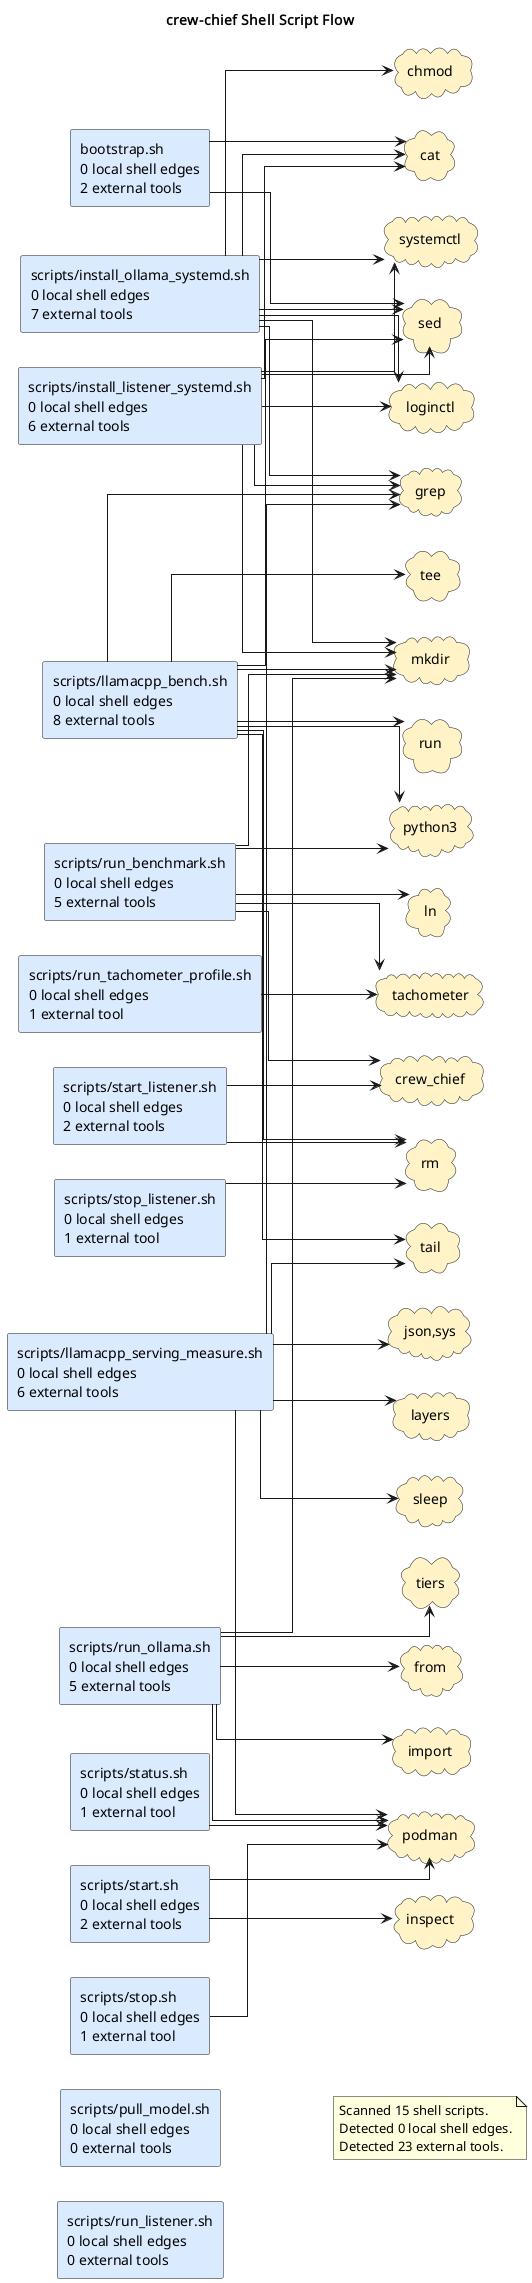

The diagram above was rendered by PlantUML. Its source (embedded in the PNG):
@startuml
title crew-chief Shell Script Flow
left to right direction
skinparam shadowing false
skinparam defaultFontName Monospace
skinparam componentStyle rectangle
skinparam linetype ortho
rectangle "bootstrap.sh\n0 local shell edges\n2 external tools" as shell_bootstrap_sh #DBEAFE
rectangle "scripts/install_listener_systemd.sh\n0 local shell edges\n6 external tools" as shell_scripts_install_listener_systemd_sh #DBEAFE
rectangle "scripts/install_ollama_systemd.sh\n0 local shell edges\n7 external tools" as shell_scripts_install_ollama_systemd_sh #DBEAFE
rectangle "scripts/llamacpp_bench.sh\n0 local shell edges\n8 external tools" as shell_scripts_llamacpp_bench_sh #DBEAFE
rectangle "scripts/llamacpp_serving_measure.sh\n0 local shell edges\n6 external tools" as shell_scripts_llamacpp_serving_measure_sh #DBEAFE
rectangle "scripts/pull_model.sh\n0 local shell edges\n0 external tools" as shell_scripts_pull_model_sh #DBEAFE
rectangle "scripts/run_benchmark.sh\n0 local shell edges\n5 external tools" as shell_scripts_run_benchmark_sh #DBEAFE
rectangle "scripts/run_listener.sh\n0 local shell edges\n0 external tools" as shell_scripts_run_listener_sh #DBEAFE
rectangle "scripts/run_ollama.sh\n0 local shell edges\n5 external tools" as shell_scripts_run_ollama_sh #DBEAFE
rectangle "scripts/run_tachometer_profile.sh\n0 local shell edges\n1 external tool" as shell_scripts_run_tachometer_profile_sh #DBEAFE
rectangle "scripts/start.sh\n0 local shell edges\n2 external tools" as shell_scripts_start_sh #DBEAFE
rectangle "scripts/start_listener.sh\n0 local shell edges\n2 external tools" as shell_scripts_start_listener_sh #DBEAFE
rectangle "scripts/status.sh\n0 local shell edges\n1 external tool" as shell_scripts_status_sh #DBEAFE
rectangle "scripts/stop.sh\n0 local shell edges\n1 external tool" as shell_scripts_stop_sh #DBEAFE
rectangle "scripts/stop_listener.sh\n0 local shell edges\n1 external tool" as shell_scripts_stop_listener_sh #DBEAFE
cloud "cat" as tool_cat #FEF3C7
cloud "chmod" as tool_chmod #FEF3C7
cloud "crew_chief" as tool_crew_chief #FEF3C7
cloud "from" as tool_from #FEF3C7
cloud "grep" as tool_grep #FEF3C7
cloud "import" as tool_import #FEF3C7
cloud "inspect" as tool_inspect #FEF3C7
cloud "json,sys" as tool_json_sys #FEF3C7
cloud "layers" as tool_layers #FEF3C7
cloud "ln" as tool_ln #FEF3C7
cloud "loginctl" as tool_loginctl #FEF3C7
cloud "mkdir" as tool_mkdir #FEF3C7
cloud "podman" as tool_podman #FEF3C7
cloud "python3" as tool_python3 #FEF3C7
cloud "rm" as tool_rm #FEF3C7
cloud "run" as tool_run #FEF3C7
cloud "sed" as tool_sed #FEF3C7
cloud "sleep" as tool_sleep #FEF3C7
cloud "systemctl" as tool_systemctl #FEF3C7
cloud "tachometer" as tool_tachometer #FEF3C7
cloud "tail" as tool_tail #FEF3C7
cloud "tee" as tool_tee #FEF3C7
cloud "tiers" as tool_tiers #FEF3C7
shell_bootstrap_sh --> tool_cat
shell_bootstrap_sh --> tool_sed
shell_scripts_install_listener_systemd_sh --> tool_cat
shell_scripts_install_listener_systemd_sh --> tool_grep
shell_scripts_install_listener_systemd_sh --> tool_loginctl
shell_scripts_install_listener_systemd_sh --> tool_mkdir
shell_scripts_install_listener_systemd_sh --> tool_sed
shell_scripts_install_listener_systemd_sh --> tool_systemctl
shell_scripts_install_ollama_systemd_sh --> tool_cat
shell_scripts_install_ollama_systemd_sh --> tool_chmod
shell_scripts_install_ollama_systemd_sh --> tool_grep
shell_scripts_install_ollama_systemd_sh --> tool_loginctl
shell_scripts_install_ollama_systemd_sh --> tool_mkdir
shell_scripts_install_ollama_systemd_sh --> tool_sed
shell_scripts_install_ollama_systemd_sh --> tool_systemctl
shell_scripts_llamacpp_bench_sh --> tool_grep
shell_scripts_llamacpp_bench_sh --> tool_mkdir
shell_scripts_llamacpp_bench_sh --> tool_python3
shell_scripts_llamacpp_bench_sh --> tool_rm
shell_scripts_llamacpp_bench_sh --> tool_run
shell_scripts_llamacpp_bench_sh --> tool_sed
shell_scripts_llamacpp_bench_sh --> tool_tail
shell_scripts_llamacpp_bench_sh --> tool_tee
shell_scripts_llamacpp_serving_measure_sh --> tool_grep
shell_scripts_llamacpp_serving_measure_sh --> tool_json_sys
shell_scripts_llamacpp_serving_measure_sh --> tool_layers
shell_scripts_llamacpp_serving_measure_sh --> tool_podman
shell_scripts_llamacpp_serving_measure_sh --> tool_sleep
shell_scripts_llamacpp_serving_measure_sh --> tool_tail
shell_scripts_run_benchmark_sh --> tool_crew_chief
shell_scripts_run_benchmark_sh --> tool_ln
shell_scripts_run_benchmark_sh --> tool_mkdir
shell_scripts_run_benchmark_sh --> tool_python3
shell_scripts_run_benchmark_sh --> tool_tachometer
shell_scripts_run_ollama_sh --> tool_from
shell_scripts_run_ollama_sh --> tool_import
shell_scripts_run_ollama_sh --> tool_mkdir
shell_scripts_run_ollama_sh --> tool_podman
shell_scripts_run_ollama_sh --> tool_tiers
shell_scripts_run_tachometer_profile_sh --> tool_tachometer
shell_scripts_start_listener_sh --> tool_crew_chief
shell_scripts_start_listener_sh --> tool_rm
shell_scripts_start_sh --> tool_inspect
shell_scripts_start_sh --> tool_podman
shell_scripts_status_sh --> tool_podman
shell_scripts_stop_listener_sh --> tool_rm
shell_scripts_stop_sh --> tool_podman
note as shellGraphSummary
Scanned 15 shell scripts.
Detected 0 local shell edges.
Detected 23 external tools.
end note
@enduml